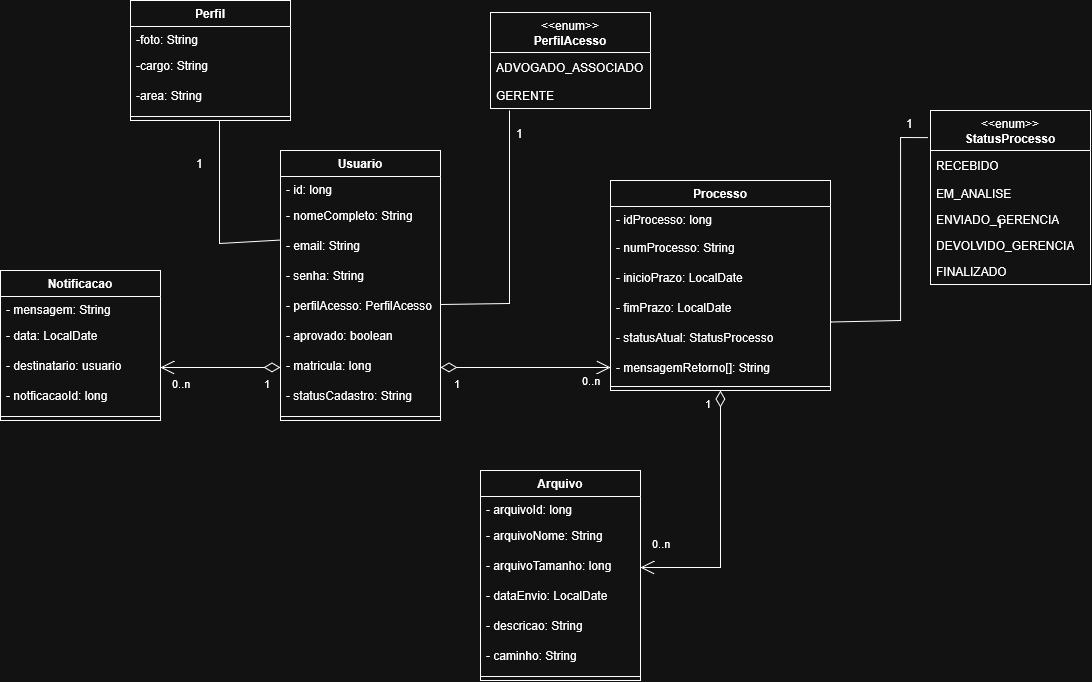

The diagram above was exported from draw.io. Its source (the exported page's mxGraphModel, read from the mxfile embedded in the PNG):
<mxGraphModel dx="2118" dy="910" grid="1" gridSize="10" guides="1" tooltips="1" connect="1" arrows="1" fold="1" page="1" pageScale="1" pageWidth="850" pageHeight="1100" math="0" shadow="0">
  <root>
    <mxCell id="0" />
    <mxCell id="1" parent="0" />
    <mxCell id="3MPktMZTjUTVzK2qbj-p-3" parent="1" style="swimlane;fontStyle=1;align=center;verticalAlign=top;childLayout=stackLayout;horizontal=1;startSize=26;horizontalStack=0;resizeParent=1;resizeParentMax=0;resizeLast=0;collapsible=1;marginBottom=0;whiteSpace=wrap;html=1;" value="Usuario" vertex="1">
      <mxGeometry height="270" width="160" x="40" y="230" as="geometry" />
    </mxCell>
    <mxCell id="3MPktMZTjUTVzK2qbj-p-7" parent="3MPktMZTjUTVzK2qbj-p-3" style="text;strokeColor=none;fillColor=none;align=left;verticalAlign=top;spacingLeft=4;spacingRight=4;overflow=hidden;rotatable=0;points=[[0,0.5],[1,0.5]];portConstraint=eastwest;whiteSpace=wrap;html=1;" value="- id: long" vertex="1">
      <mxGeometry height="26" width="160" y="26" as="geometry" />
    </mxCell>
    <mxCell id="cxuScIGBq5rpYg9xfFUG-27" parent="3MPktMZTjUTVzK2qbj-p-3" style="text;strokeColor=none;fillColor=none;spacingLeft=4;spacingRight=4;overflow=hidden;rotatable=0;points=[[0,0.5],[1,0.5]];portConstraint=eastwest;fontSize=12;whiteSpace=wrap;html=1;" value="- nomeCompleto: String" vertex="1">
      <mxGeometry height="30" width="160" y="52" as="geometry" />
    </mxCell>
    <mxCell id="cxuScIGBq5rpYg9xfFUG-26" parent="3MPktMZTjUTVzK2qbj-p-3" style="text;strokeColor=none;fillColor=none;spacingLeft=4;spacingRight=4;overflow=hidden;rotatable=0;points=[[0,0.5],[1,0.5]];portConstraint=eastwest;fontSize=12;whiteSpace=wrap;html=1;" value="- email: String" vertex="1">
      <mxGeometry height="30" width="160" y="82" as="geometry" />
    </mxCell>
    <mxCell id="cxuScIGBq5rpYg9xfFUG-31" parent="3MPktMZTjUTVzK2qbj-p-3" style="text;strokeColor=none;fillColor=none;spacingLeft=4;spacingRight=4;overflow=hidden;rotatable=0;points=[[0,0.5],[1,0.5]];portConstraint=eastwest;fontSize=12;whiteSpace=wrap;html=1;" value="- senha: String" vertex="1">
      <mxGeometry height="30" width="160" y="112" as="geometry" />
    </mxCell>
    <mxCell id="cxuScIGBq5rpYg9xfFUG-29" parent="3MPktMZTjUTVzK2qbj-p-3" style="text;strokeColor=none;fillColor=none;spacingLeft=4;spacingRight=4;overflow=hidden;rotatable=0;points=[[0,0.5],[1,0.5]];portConstraint=eastwest;fontSize=12;whiteSpace=wrap;html=1;" value="- perfilAcesso: PerfilAcesso" vertex="1">
      <mxGeometry height="30" width="160" y="142" as="geometry" />
    </mxCell>
    <mxCell id="cxuScIGBq5rpYg9xfFUG-30" parent="3MPktMZTjUTVzK2qbj-p-3" style="text;strokeColor=none;fillColor=none;spacingLeft=4;spacingRight=4;overflow=hidden;rotatable=0;points=[[0,0.5],[1,0.5]];portConstraint=eastwest;fontSize=12;whiteSpace=wrap;html=1;" value="- aprovado: boolean" vertex="1">
      <mxGeometry height="30" width="160" y="172" as="geometry" />
    </mxCell>
    <mxCell id="cxuScIGBq5rpYg9xfFUG-28" parent="3MPktMZTjUTVzK2qbj-p-3" style="text;strokeColor=none;fillColor=none;spacingLeft=4;spacingRight=4;overflow=hidden;rotatable=0;points=[[0,0.5],[1,0.5]];portConstraint=eastwest;fontSize=12;whiteSpace=wrap;html=1;" value="- matricula: long" vertex="1">
      <mxGeometry height="30" width="160" y="202" as="geometry" />
    </mxCell>
    <mxCell id="cxuScIGBq5rpYg9xfFUG-32" parent="3MPktMZTjUTVzK2qbj-p-3" style="text;strokeColor=none;fillColor=none;spacingLeft=4;spacingRight=4;overflow=hidden;rotatable=0;points=[[0,0.5],[1,0.5]];portConstraint=eastwest;fontSize=12;whiteSpace=wrap;html=1;" value="- statusCadastro: String" vertex="1">
      <mxGeometry height="30" width="160" y="232" as="geometry" />
    </mxCell>
    <mxCell id="3MPktMZTjUTVzK2qbj-p-5" parent="3MPktMZTjUTVzK2qbj-p-3" style="line;strokeWidth=1;fillColor=none;align=left;verticalAlign=middle;spacingTop=-1;spacingLeft=3;spacingRight=3;rotatable=0;labelPosition=right;points=[];portConstraint=eastwest;strokeColor=inherit;" value="" vertex="1">
      <mxGeometry height="8" width="160" y="262" as="geometry" />
    </mxCell>
    <mxCell id="3MPktMZTjUTVzK2qbj-p-12" parent="1" style="swimlane;fontStyle=1;align=center;verticalAlign=top;childLayout=stackLayout;horizontal=1;startSize=26;horizontalStack=0;resizeParent=1;resizeParentMax=0;resizeLast=0;collapsible=1;marginBottom=0;whiteSpace=wrap;html=1;" value="Processo" vertex="1">
      <mxGeometry height="210" width="220" x="370" y="260" as="geometry" />
    </mxCell>
    <mxCell id="3MPktMZTjUTVzK2qbj-p-13" parent="3MPktMZTjUTVzK2qbj-p-12" style="text;strokeColor=none;fillColor=none;align=left;verticalAlign=top;spacingLeft=4;spacingRight=4;overflow=hidden;rotatable=0;points=[[0,0.5],[1,0.5]];portConstraint=eastwest;whiteSpace=wrap;html=1;" value="- idProcesso: long" vertex="1">
      <mxGeometry height="26" width="220" y="26" as="geometry" />
    </mxCell>
    <mxCell id="cxuScIGBq5rpYg9xfFUG-9" parent="3MPktMZTjUTVzK2qbj-p-12" style="text;strokeColor=none;fillColor=none;align=left;verticalAlign=middle;spacingLeft=4;spacingRight=4;overflow=hidden;points=[[0,0.5],[1,0.5]];portConstraint=eastwest;rotatable=0;whiteSpace=wrap;html=1;" value="- numProcesso: String" vertex="1">
      <mxGeometry height="30" width="220" y="52" as="geometry" />
    </mxCell>
    <mxCell id="cxuScIGBq5rpYg9xfFUG-12" parent="3MPktMZTjUTVzK2qbj-p-12" style="text;strokeColor=none;fillColor=none;align=left;verticalAlign=middle;spacingLeft=4;spacingRight=4;overflow=hidden;points=[[0,0.5],[1,0.5]];portConstraint=eastwest;rotatable=0;whiteSpace=wrap;html=1;" value="- inicioPrazo: LocalDate" vertex="1">
      <mxGeometry height="30" width="220" y="82" as="geometry" />
    </mxCell>
    <mxCell id="cxuScIGBq5rpYg9xfFUG-13" parent="3MPktMZTjUTVzK2qbj-p-12" style="text;strokeColor=none;fillColor=none;align=left;verticalAlign=middle;spacingLeft=4;spacingRight=4;overflow=hidden;points=[[0,0.5],[1,0.5]];portConstraint=eastwest;rotatable=0;whiteSpace=wrap;html=1;" value="- fimPrazo: LocalDate" vertex="1">
      <mxGeometry height="30" width="220" y="112" as="geometry" />
    </mxCell>
    <mxCell id="cxuScIGBq5rpYg9xfFUG-15" parent="3MPktMZTjUTVzK2qbj-p-12" style="text;strokeColor=none;fillColor=none;align=left;verticalAlign=middle;spacingLeft=4;spacingRight=4;overflow=hidden;points=[[0,0.5],[1,0.5]];portConstraint=eastwest;rotatable=0;whiteSpace=wrap;html=1;" value="- statusAtual: StatusProcesso" vertex="1">
      <mxGeometry height="30" width="220" y="142" as="geometry" />
    </mxCell>
    <mxCell id="cxuScIGBq5rpYg9xfFUG-14" parent="3MPktMZTjUTVzK2qbj-p-12" style="text;strokeColor=none;fillColor=none;align=left;verticalAlign=middle;spacingLeft=4;spacingRight=4;overflow=hidden;points=[[0,0.5],[1,0.5]];portConstraint=eastwest;rotatable=0;whiteSpace=wrap;html=1;" value="- mensagemRetorno[]: String" vertex="1">
      <mxGeometry height="30" width="220" y="172" as="geometry" />
    </mxCell>
    <mxCell id="3MPktMZTjUTVzK2qbj-p-14" parent="3MPktMZTjUTVzK2qbj-p-12" style="line;strokeWidth=1;fillColor=none;align=left;verticalAlign=middle;spacingTop=-1;spacingLeft=3;spacingRight=3;rotatable=0;labelPosition=right;points=[];portConstraint=eastwest;strokeColor=inherit;" value="" vertex="1">
      <mxGeometry height="8" width="220" y="202" as="geometry" />
    </mxCell>
    <mxCell id="3MPktMZTjUTVzK2qbj-p-16" parent="1" style="swimlane;fontStyle=1;align=center;verticalAlign=top;childLayout=stackLayout;horizontal=1;startSize=26;horizontalStack=0;resizeParent=1;resizeParentMax=0;resizeLast=0;collapsible=1;marginBottom=0;whiteSpace=wrap;html=1;" value="Arquivo" vertex="1">
      <mxGeometry height="210" width="160" x="240" y="550" as="geometry" />
    </mxCell>
    <mxCell id="3MPktMZTjUTVzK2qbj-p-17" parent="3MPktMZTjUTVzK2qbj-p-16" style="text;strokeColor=none;fillColor=none;align=left;verticalAlign=top;spacingLeft=4;spacingRight=4;overflow=hidden;rotatable=0;points=[[0,0.5],[1,0.5]];portConstraint=eastwest;whiteSpace=wrap;html=1;" value="- arquivoId: long" vertex="1">
      <mxGeometry height="26" width="160" y="26" as="geometry" />
    </mxCell>
    <mxCell id="cxuScIGBq5rpYg9xfFUG-37" parent="3MPktMZTjUTVzK2qbj-p-16" style="text;strokeColor=none;fillColor=none;spacingLeft=4;spacingRight=4;overflow=hidden;rotatable=0;points=[[0,0.5],[1,0.5]];portConstraint=eastwest;fontSize=12;whiteSpace=wrap;html=1;" value="- arquivoNome: String" vertex="1">
      <mxGeometry height="30" width="160" y="52" as="geometry" />
    </mxCell>
    <mxCell id="cxuScIGBq5rpYg9xfFUG-39" parent="3MPktMZTjUTVzK2qbj-p-16" style="text;strokeColor=none;fillColor=none;spacingLeft=4;spacingRight=4;overflow=hidden;rotatable=0;points=[[0,0.5],[1,0.5]];portConstraint=eastwest;fontSize=12;whiteSpace=wrap;html=1;" value="- arquivoTamanho: long" vertex="1">
      <mxGeometry height="30" width="160" y="82" as="geometry" />
    </mxCell>
    <mxCell id="cxuScIGBq5rpYg9xfFUG-38" parent="3MPktMZTjUTVzK2qbj-p-16" style="text;strokeColor=none;fillColor=none;spacingLeft=4;spacingRight=4;overflow=hidden;rotatable=0;points=[[0,0.5],[1,0.5]];portConstraint=eastwest;fontSize=12;whiteSpace=wrap;html=1;" value="- dataEnvio: LocalDate" vertex="1">
      <mxGeometry height="30" width="160" y="112" as="geometry" />
    </mxCell>
    <mxCell id="cxuScIGBq5rpYg9xfFUG-40" parent="3MPktMZTjUTVzK2qbj-p-16" style="text;strokeColor=none;fillColor=none;spacingLeft=4;spacingRight=4;overflow=hidden;rotatable=0;points=[[0,0.5],[1,0.5]];portConstraint=eastwest;fontSize=12;whiteSpace=wrap;html=1;" value="- descricao: String" vertex="1">
      <mxGeometry height="30" width="160" y="142" as="geometry" />
    </mxCell>
    <mxCell id="cxuScIGBq5rpYg9xfFUG-44" parent="3MPktMZTjUTVzK2qbj-p-16" style="text;strokeColor=none;fillColor=none;spacingLeft=4;spacingRight=4;overflow=hidden;rotatable=0;points=[[0,0.5],[1,0.5]];portConstraint=eastwest;fontSize=12;whiteSpace=wrap;html=1;" value="- caminho: String" vertex="1">
      <mxGeometry height="30" width="160" y="172" as="geometry" />
    </mxCell>
    <mxCell id="3MPktMZTjUTVzK2qbj-p-18" parent="3MPktMZTjUTVzK2qbj-p-16" style="line;strokeWidth=1;fillColor=none;align=left;verticalAlign=middle;spacingTop=-1;spacingLeft=3;spacingRight=3;rotatable=0;labelPosition=right;points=[];portConstraint=eastwest;strokeColor=inherit;" value="" vertex="1">
      <mxGeometry height="8" width="160" y="202" as="geometry" />
    </mxCell>
    <mxCell id="3MPktMZTjUTVzK2qbj-p-24" parent="1" style="swimlane;fontStyle=0;align=center;verticalAlign=top;childLayout=stackLayout;horizontal=1;startSize=40;horizontalStack=0;resizeParent=1;resizeParentMax=0;resizeLast=0;collapsible=0;marginBottom=0;html=1;whiteSpace=wrap;" value="&amp;lt;&amp;lt;enum&amp;gt;&amp;gt;&lt;br&gt;&lt;b&gt;PerfilAcesso&lt;/b&gt;" vertex="1">
      <mxGeometry height="96" width="160" x="250" y="92" as="geometry" />
    </mxCell>
    <mxCell id="3MPktMZTjUTVzK2qbj-p-25" parent="3MPktMZTjUTVzK2qbj-p-24" style="text;html=1;strokeColor=none;fillColor=none;align=left;verticalAlign=middle;spacingLeft=4;spacingRight=4;overflow=hidden;rotatable=0;points=[[0,0.5],[1,0.5]];portConstraint=eastwest;whiteSpace=wrap;" value="ADVOGADO_ASSOCIADO" vertex="1">
      <mxGeometry height="30" width="160" y="40" as="geometry" />
    </mxCell>
    <mxCell id="3MPktMZTjUTVzK2qbj-p-27" parent="3MPktMZTjUTVzK2qbj-p-24" style="text;strokeColor=none;fillColor=none;align=left;verticalAlign=top;spacingLeft=4;spacingRight=4;overflow=hidden;rotatable=0;points=[[0,0.5],[1,0.5]];portConstraint=eastwest;whiteSpace=wrap;html=1;" value="GERENTE" vertex="1">
      <mxGeometry height="26" width="160" y="70" as="geometry" />
    </mxCell>
    <mxCell id="3MPktMZTjUTVzK2qbj-p-28" parent="1" style="swimlane;fontStyle=0;align=center;verticalAlign=top;childLayout=stackLayout;horizontal=1;startSize=40;horizontalStack=0;resizeParent=1;resizeParentMax=0;resizeLast=0;collapsible=0;marginBottom=0;html=1;whiteSpace=wrap;" value="&lt;div&gt;&amp;lt;&amp;lt;enum&amp;gt;&amp;gt;&lt;/div&gt;&lt;b&gt;StatusProcesso&lt;/b&gt;" vertex="1">
      <mxGeometry height="174" width="160" x="690" y="190" as="geometry" />
    </mxCell>
    <mxCell id="3MPktMZTjUTVzK2qbj-p-29" parent="3MPktMZTjUTVzK2qbj-p-28" style="text;html=1;strokeColor=none;fillColor=none;align=left;verticalAlign=middle;spacingLeft=4;spacingRight=4;overflow=hidden;rotatable=0;points=[[0,0.5],[1,0.5]];portConstraint=eastwest;whiteSpace=wrap;" value="RECEBIDO" vertex="1">
      <mxGeometry height="30" width="160" y="40" as="geometry" />
    </mxCell>
    <mxCell id="3MPktMZTjUTVzK2qbj-p-30" parent="3MPktMZTjUTVzK2qbj-p-28" style="text;strokeColor=none;fillColor=none;align=left;verticalAlign=top;spacingLeft=4;spacingRight=4;overflow=hidden;rotatable=0;points=[[0,0.5],[1,0.5]];portConstraint=eastwest;whiteSpace=wrap;html=1;" value="EM_ANALISE" vertex="1">
      <mxGeometry height="26" width="160" y="70" as="geometry" />
    </mxCell>
    <mxCell id="3MPktMZTjUTVzK2qbj-p-35" parent="3MPktMZTjUTVzK2qbj-p-28" style="text;strokeColor=none;fillColor=none;align=left;verticalAlign=top;spacingLeft=4;spacingRight=4;overflow=hidden;rotatable=0;points=[[0,0.5],[1,0.5]];portConstraint=eastwest;whiteSpace=wrap;html=1;" value="ENVIADO_GERENCIA" vertex="1">
      <mxGeometry height="26" width="160" y="96" as="geometry" />
    </mxCell>
    <mxCell id="3MPktMZTjUTVzK2qbj-p-36" parent="3MPktMZTjUTVzK2qbj-p-28" style="text;strokeColor=none;fillColor=none;align=left;verticalAlign=top;spacingLeft=4;spacingRight=4;overflow=hidden;rotatable=0;points=[[0,0.5],[1,0.5]];portConstraint=eastwest;whiteSpace=wrap;html=1;" value="DEVOLVIDO_GERENCIA" vertex="1">
      <mxGeometry height="26" width="160" y="122" as="geometry" />
    </mxCell>
    <mxCell id="3MPktMZTjUTVzK2qbj-p-34" parent="3MPktMZTjUTVzK2qbj-p-28" style="text;strokeColor=none;fillColor=none;align=left;verticalAlign=top;spacingLeft=4;spacingRight=4;overflow=hidden;rotatable=0;points=[[0,0.5],[1,0.5]];portConstraint=eastwest;whiteSpace=wrap;html=1;" value="FINALIZADO" vertex="1">
      <mxGeometry height="26" width="160" y="148" as="geometry" />
    </mxCell>
    <mxCell id="cxuScIGBq5rpYg9xfFUG-1" parent="1" style="swimlane;fontStyle=1;align=center;verticalAlign=top;childLayout=stackLayout;horizontal=1;startSize=26;horizontalStack=0;resizeParent=1;resizeParentMax=0;resizeLast=0;collapsible=1;marginBottom=0;whiteSpace=wrap;html=1;" value="Notificacao" vertex="1">
      <mxGeometry height="150" width="160" x="-240" y="350" as="geometry" />
    </mxCell>
    <mxCell id="cxuScIGBq5rpYg9xfFUG-2" parent="cxuScIGBq5rpYg9xfFUG-1" style="text;strokeColor=none;fillColor=none;align=left;verticalAlign=top;spacingLeft=4;spacingRight=4;overflow=hidden;rotatable=0;points=[[0,0.5],[1,0.5]];portConstraint=eastwest;whiteSpace=wrap;html=1;" value="- mensagem: String&amp;nbsp;" vertex="1">
      <mxGeometry height="26" width="160" y="26" as="geometry" />
    </mxCell>
    <mxCell id="cxuScIGBq5rpYg9xfFUG-41" parent="cxuScIGBq5rpYg9xfFUG-1" style="text;strokeColor=none;fillColor=none;spacingLeft=4;spacingRight=4;overflow=hidden;rotatable=0;points=[[0,0.5],[1,0.5]];portConstraint=eastwest;fontSize=12;whiteSpace=wrap;html=1;" value="- data: LocalDate" vertex="1">
      <mxGeometry height="30" width="160" y="52" as="geometry" />
    </mxCell>
    <mxCell id="cxuScIGBq5rpYg9xfFUG-42" parent="cxuScIGBq5rpYg9xfFUG-1" style="text;strokeColor=none;fillColor=none;spacingLeft=4;spacingRight=4;overflow=hidden;rotatable=0;points=[[0,0.5],[1,0.5]];portConstraint=eastwest;fontSize=12;whiteSpace=wrap;html=1;" value="- destinatario: usuario" vertex="1">
      <mxGeometry height="30" width="160" y="82" as="geometry" />
    </mxCell>
    <mxCell id="cxuScIGBq5rpYg9xfFUG-47" parent="cxuScIGBq5rpYg9xfFUG-1" style="text;strokeColor=none;fillColor=none;spacingLeft=4;spacingRight=4;overflow=hidden;rotatable=0;points=[[0,0.5],[1,0.5]];portConstraint=eastwest;fontSize=12;whiteSpace=wrap;html=1;" value="- notficacaoId: long" vertex="1">
      <mxGeometry height="30" width="160" y="112" as="geometry" />
    </mxCell>
    <mxCell id="cxuScIGBq5rpYg9xfFUG-3" parent="cxuScIGBq5rpYg9xfFUG-1" style="line;strokeWidth=1;fillColor=none;align=left;verticalAlign=middle;spacingTop=-1;spacingLeft=3;spacingRight=3;rotatable=0;labelPosition=right;points=[];portConstraint=eastwest;strokeColor=inherit;" value="" vertex="1">
      <mxGeometry height="8" width="160" y="142" as="geometry" />
    </mxCell>
    <mxCell id="cxuScIGBq5rpYg9xfFUG-5" parent="1" style="swimlane;fontStyle=1;align=center;verticalAlign=top;childLayout=stackLayout;horizontal=1;startSize=26;horizontalStack=0;resizeParent=1;resizeParentMax=0;resizeLast=0;collapsible=1;marginBottom=0;whiteSpace=wrap;html=1;" value="Perfil" vertex="1">
      <mxGeometry height="120" width="160" x="-110" y="80" as="geometry" />
    </mxCell>
    <mxCell id="cxuScIGBq5rpYg9xfFUG-6" parent="cxuScIGBq5rpYg9xfFUG-5" style="text;strokeColor=none;fillColor=none;align=left;verticalAlign=top;spacingLeft=4;spacingRight=4;overflow=hidden;rotatable=0;points=[[0,0.5],[1,0.5]];portConstraint=eastwest;whiteSpace=wrap;html=1;" value="-foto: String" vertex="1">
      <mxGeometry height="26" width="160" y="26" as="geometry" />
    </mxCell>
    <mxCell id="cxuScIGBq5rpYg9xfFUG-48" parent="cxuScIGBq5rpYg9xfFUG-5" style="text;strokeColor=none;fillColor=none;spacingLeft=4;spacingRight=4;overflow=hidden;rotatable=0;points=[[0,0.5],[1,0.5]];portConstraint=eastwest;fontSize=12;whiteSpace=wrap;html=1;" value="-cargo: String" vertex="1">
      <mxGeometry height="30" width="160" y="52" as="geometry" />
    </mxCell>
    <mxCell id="cxuScIGBq5rpYg9xfFUG-49" parent="cxuScIGBq5rpYg9xfFUG-5" style="text;strokeColor=none;fillColor=none;spacingLeft=4;spacingRight=4;overflow=hidden;rotatable=0;points=[[0,0.5],[1,0.5]];portConstraint=eastwest;fontSize=12;whiteSpace=wrap;html=1;" value="-area: String" vertex="1">
      <mxGeometry height="30" width="160" y="82" as="geometry" />
    </mxCell>
    <mxCell id="cxuScIGBq5rpYg9xfFUG-7" parent="cxuScIGBq5rpYg9xfFUG-5" style="line;strokeWidth=1;fillColor=none;align=left;verticalAlign=middle;spacingTop=-1;spacingLeft=3;spacingRight=3;rotatable=0;labelPosition=right;points=[];portConstraint=eastwest;strokeColor=inherit;" value="" vertex="1">
      <mxGeometry height="8" width="160" y="112" as="geometry" />
    </mxCell>
    <mxCell id="cxuScIGBq5rpYg9xfFUG-50" edge="1" parent="1" source="cxuScIGBq5rpYg9xfFUG-15" style="endArrow=none;html=1;rounded=0;exitX=1.003;exitY=-0.017;exitDx=0;exitDy=0;entryX=-0.016;entryY=0.156;entryDx=0;entryDy=0;entryPerimeter=0;exitPerimeter=0;" target="3MPktMZTjUTVzK2qbj-p-28" value="">
      <mxGeometry relative="1" as="geometry">
        <Array as="points">
          <mxPoint x="660" y="400" />
          <mxPoint x="660" y="217" />
        </Array>
        <mxPoint x="530" y="440" as="sourcePoint" />
        <mxPoint x="690" y="440" as="targetPoint" />
      </mxGeometry>
    </mxCell>
    <mxCell id="cxuScIGBq5rpYg9xfFUG-55" parent="1" style="text;strokeColor=none;fillColor=none;spacingLeft=4;spacingRight=4;overflow=hidden;rotatable=0;points=[[0,0.5],[1,0.5]];portConstraint=eastwest;fontSize=12;whiteSpace=wrap;html=1;" value="1" vertex="1">
      <mxGeometry height="30" width="40" x="660" y="190" as="geometry" />
    </mxCell>
    <mxCell id="cxuScIGBq5rpYg9xfFUG-56" edge="1" parent="1" source="cxuScIGBq5rpYg9xfFUG-28" style="endArrow=open;html=1;endSize=12;startArrow=diamondThin;startSize=14;startFill=0;edgeStyle=orthogonalEdgeStyle;rounded=0;" target="cxuScIGBq5rpYg9xfFUG-14" value="">
      <mxGeometry relative="1" as="geometry">
        <mxPoint x="240" y="510" as="sourcePoint" />
        <mxPoint x="360" y="487" as="targetPoint" />
      </mxGeometry>
    </mxCell>
    <mxCell id="cxuScIGBq5rpYg9xfFUG-57" connectable="0" parent="cxuScIGBq5rpYg9xfFUG-56" style="edgeLabel;resizable=0;html=1;align=left;verticalAlign=top;" value="0..n" vertex="1">
      <mxGeometry relative="1" x="-1" as="geometry">
        <mxPoint x="140" as="offset" />
      </mxGeometry>
    </mxCell>
    <mxCell id="cxuScIGBq5rpYg9xfFUG-58" connectable="0" parent="cxuScIGBq5rpYg9xfFUG-56" style="edgeLabel;resizable=0;html=1;align=right;verticalAlign=top;" value="1" vertex="1">
      <mxGeometry relative="1" x="1" as="geometry">
        <mxPoint x="-150" y="3" as="offset" />
      </mxGeometry>
    </mxCell>
    <mxCell id="cxuScIGBq5rpYg9xfFUG-59" edge="1" parent="1" style="endArrow=none;html=1;rounded=0;exitX=1.003;exitY=-0.017;exitDx=0;exitDy=0;exitPerimeter=0;" value="">
      <mxGeometry relative="1" as="geometry">
        <Array as="points">
          <mxPoint x="269" y="383" />
          <mxPoint x="269" y="200" />
        </Array>
        <mxPoint x="200" y="384" as="sourcePoint" />
        <mxPoint x="269" y="190" as="targetPoint" />
      </mxGeometry>
    </mxCell>
    <mxCell id="cxuScIGBq5rpYg9xfFUG-60" edge="1" parent="1" source="cxuScIGBq5rpYg9xfFUG-28" style="endArrow=open;html=1;endSize=12;startArrow=diamondThin;startSize=14;startFill=0;edgeStyle=orthogonalEdgeStyle;rounded=0;exitX=0;exitY=0.5;exitDx=0;exitDy=0;entryX=1;entryY=0.5;entryDx=0;entryDy=0;" target="cxuScIGBq5rpYg9xfFUG-42" value="">
      <mxGeometry relative="1" as="geometry">
        <mxPoint x="30" y="446.47" as="sourcePoint" />
        <mxPoint x="-60" y="460" as="targetPoint" />
      </mxGeometry>
    </mxCell>
    <mxCell id="cxuScIGBq5rpYg9xfFUG-61" connectable="0" parent="cxuScIGBq5rpYg9xfFUG-60" style="edgeLabel;resizable=0;html=1;align=left;verticalAlign=top;" value="0..n" vertex="1">
      <mxGeometry relative="1" x="-1" as="geometry">
        <mxPoint x="-110" y="3" as="offset" />
      </mxGeometry>
    </mxCell>
    <mxCell id="cxuScIGBq5rpYg9xfFUG-62" connectable="0" parent="cxuScIGBq5rpYg9xfFUG-60" style="edgeLabel;resizable=0;html=1;align=right;verticalAlign=top;" value="1" vertex="1">
      <mxGeometry relative="1" x="1" as="geometry">
        <mxPoint x="110" y="3" as="offset" />
      </mxGeometry>
    </mxCell>
    <mxCell id="cxuScIGBq5rpYg9xfFUG-63" edge="1" parent="1" source="3MPktMZTjUTVzK2qbj-p-12" style="endArrow=open;html=1;endSize=12;startArrow=diamondThin;startSize=14;startFill=0;edgeStyle=orthogonalEdgeStyle;rounded=0;exitX=0.5;exitY=1;exitDx=0;exitDy=0;entryX=1;entryY=0.5;entryDx=0;entryDy=0;" target="cxuScIGBq5rpYg9xfFUG-39" value="">
      <mxGeometry relative="1" as="geometry">
        <mxPoint x="370" y="690" as="sourcePoint" />
        <mxPoint x="250" y="690" as="targetPoint" />
      </mxGeometry>
    </mxCell>
    <mxCell id="cxuScIGBq5rpYg9xfFUG-64" connectable="0" parent="cxuScIGBq5rpYg9xfFUG-63" style="edgeLabel;resizable=0;html=1;align=left;verticalAlign=top;" value="0..n" vertex="1">
      <mxGeometry relative="1" x="-1" as="geometry">
        <mxPoint x="-70" y="140" as="offset" />
      </mxGeometry>
    </mxCell>
    <mxCell id="cxuScIGBq5rpYg9xfFUG-65" connectable="0" parent="cxuScIGBq5rpYg9xfFUG-63" style="edgeLabel;resizable=0;html=1;align=right;verticalAlign=top;" value="1" vertex="1">
      <mxGeometry relative="1" x="1" as="geometry">
        <mxPoint x="71" y="-177" as="offset" />
      </mxGeometry>
    </mxCell>
    <mxCell id="cxuScIGBq5rpYg9xfFUG-66" edge="1" parent="1" source="cxuScIGBq5rpYg9xfFUG-26" style="endArrow=none;html=1;rounded=0;exitX=0.006;exitY=0.251;exitDx=0;exitDy=0;exitPerimeter=0;" value="">
      <mxGeometry relative="1" as="geometry">
        <Array as="points">
          <mxPoint x="-21" y="323" />
          <mxPoint x="-21" y="200" />
        </Array>
        <mxPoint x="40" y="320" as="sourcePoint" />
        <mxPoint x="-21" y="200" as="targetPoint" />
      </mxGeometry>
    </mxCell>
    <mxCell id="cxuScIGBq5rpYg9xfFUG-67" parent="1" style="text;strokeColor=none;fillColor=none;spacingLeft=4;spacingRight=4;overflow=hidden;rotatable=0;points=[[0,0.5],[1,0.5]];portConstraint=eastwest;fontSize=12;whiteSpace=wrap;html=1;" value="1" vertex="1">
      <mxGeometry height="30" width="40" x="750" y="290" as="geometry" />
    </mxCell>
    <mxCell id="cxuScIGBq5rpYg9xfFUG-70" parent="1" style="text;strokeColor=none;fillColor=none;spacingLeft=4;spacingRight=4;overflow=hidden;rotatable=0;points=[[0,0.5],[1,0.5]];portConstraint=eastwest;fontSize=12;whiteSpace=wrap;html=1;" value="1" vertex="1">
      <mxGeometry height="30" width="40" x="-50" y="230" as="geometry" />
    </mxCell>
    <mxCell id="cxuScIGBq5rpYg9xfFUG-71" parent="1" style="text;strokeColor=none;fillColor=none;spacingLeft=4;spacingRight=4;overflow=hidden;rotatable=0;points=[[0,0.5],[1,0.5]];portConstraint=eastwest;fontSize=12;whiteSpace=wrap;html=1;" value="1" vertex="1">
      <mxGeometry height="30" width="40" x="270" y="200" as="geometry" />
    </mxCell>
  </root>
</mxGraphModel>